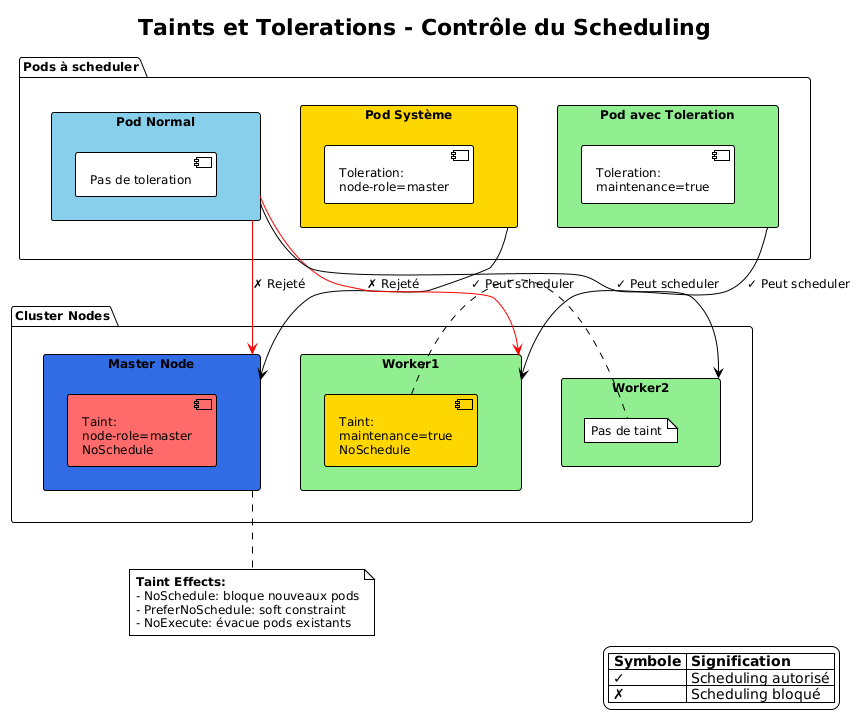

The diagram above was rendered by PlantUML. Its source (embedded in the PNG):
@startuml
!theme plain
skinparam backgroundColor #FFFFFF
skinparam defaultFontName Arial
skinparam defaultFontSize 12

title Taints et Tolerations - Contrôle du Scheduling

package "Cluster Nodes" {
  rectangle "Master Node" as master #326CE5 {
    component "Taint:\nnode-role=master\nNoSchedule" as master_taint #FF6B6B
  }

  rectangle "Worker1" as worker1 #90EE90 {
    component "Taint:\nmaintenance=true\nNoSchedule" as w1_taint #FFD700
  }

  rectangle "Worker2" as worker2 #90EE90 {
    note right
      Pas de taint
    end note
  }
}

package "Pods à scheduler" {
  rectangle "Pod Normal" as pod_normal #87CEEB {
    component "Pas de toleration" as no_tol
  }

  rectangle "Pod Système" as pod_system #FFD700 {
    component "Toleration:\nnode-role=master" as sys_tol
  }

  rectangle "Pod avec Toleration" as pod_tol #90EE90 {
    component "Toleration:\nmaintenance=true" as maint_tol
  }
}

pod_system -down-> master : ✓ Peut scheduler
pod_normal -[#FF0000]down-> master : ✗ Rejeté
pod_normal -[#FF0000]down-> worker1 : ✗ Rejeté
pod_tol -down-> worker1 : ✓ Peut scheduler
pod_normal -down-> worker2 : ✓ Peut scheduler

note bottom of master
  **Taint Effects:**
  - NoSchedule: bloque nouveaux pods
  - PreferNoSchedule: soft constraint
  - NoExecute: évacue pods existants
end note

legend right
  |= Symbole |= Signification |
  | ✓ | Scheduling autorisé |
  | ✗ | Scheduling bloqué |
endlegend

@enduml